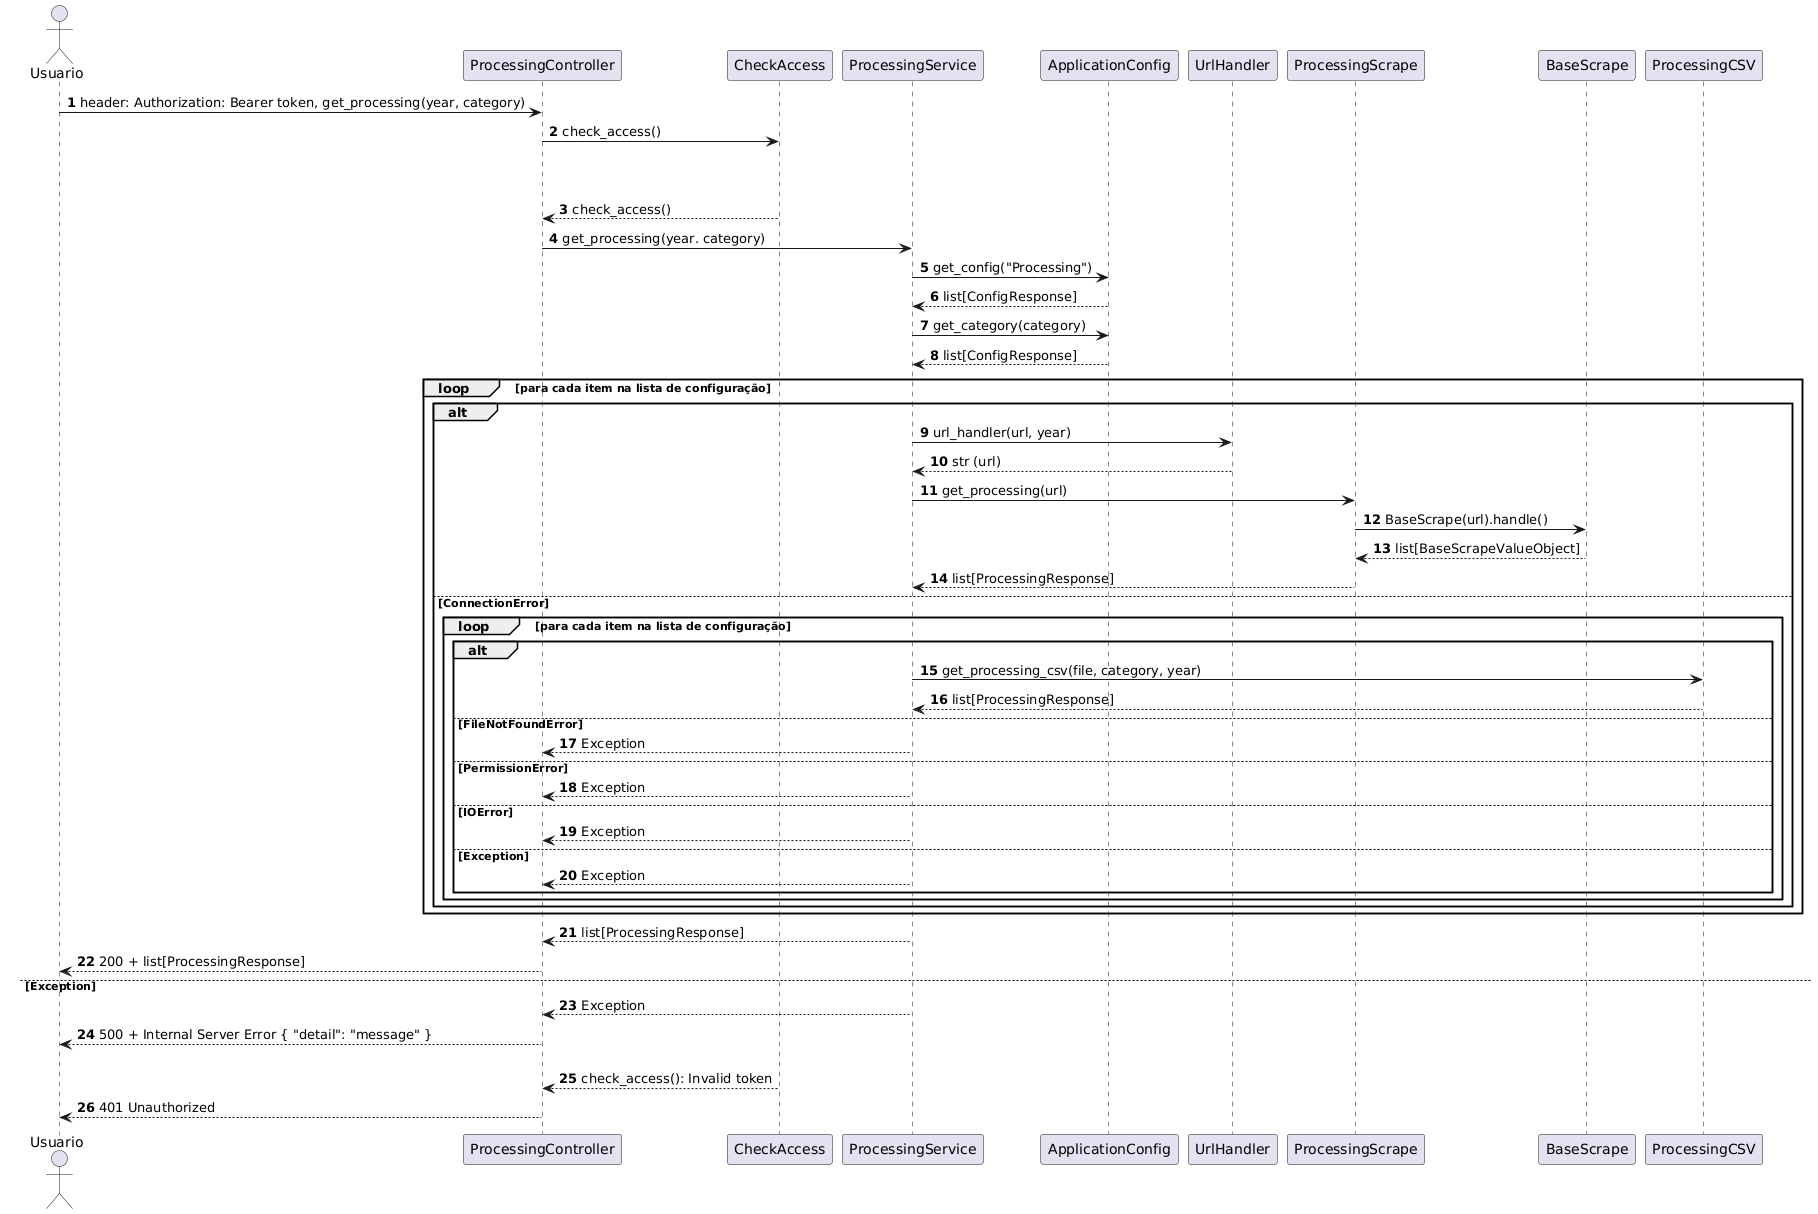

The diagram above was rendered by PlantUML. Its source (embedded in the PNG):
@startuml
autonumber
actor Usuario
participant "ProcessingController" as Controller
participant "CheckAccess" as CheckAccess
participant "ProcessingService" as Application
participant "ApplicationConfig" as Config
participant "UrlHandler" as UrlHandler
participant "ProcessingScrape" as Scrape
participant "BaseScrape" as BaseScrape
participant "ProcessingCSV" as CSV

Usuario -> Controller: header: Authorization: Bearer token, get_processing(year, category) 
Controller -> CheckAccess: check_access()

alt Token Válido
    alt 
        CheckAccess --> Controller: check_access()
        Controller -> Application: get_processing(year. category)
        Application -> Config: get_config("Processing") 
        Config --> Application: list[ConfigResponse]
        Application -> Config: get_category(category)
        Config --> Application: list[ConfigResponse]
        loop para cada item na lista de configuração
            alt
                Application -> UrlHandler: url_handler(url, year)
                UrlHandler --> Application: str (url)
                Application -> Scrape: get_processing(url)
                Scrape -> BaseScrape: BaseScrape(url).handle()
                BaseScrape --> Scrape: list[BaseScrapeValueObject]
                Scrape --> Application: list[ProcessingResponse]
            else ConnectionError
                loop para cada item na lista de configuração
                    alt
                        Application -> CSV : get_processing_csv(file, category, year)
                        CSV --> Application : list[ProcessingResponse]
                    else FileNotFoundError
                        Application --> Controller : Exception
                    else PermissionError
                        Application --> Controller : Exception
                    else IOError
                        Application --> Controller : Exception
                    else Exception
                        Application --> Controller : Exception
                    end
                end
            end
        end
        Application --> Controller: list[ProcessingResponse]
        Controller --> Usuario: 200 + list[ProcessingResponse]
    else Exception
        Application --> Controller: Exception
        Controller --> Usuario: 500 + Internal Server Error { "detail": "message" }
else Token Inválido
    CheckAccess --> Controller: check_access(): Invalid token
    Controller --> Usuario: 401 Unauthorized
@enduml